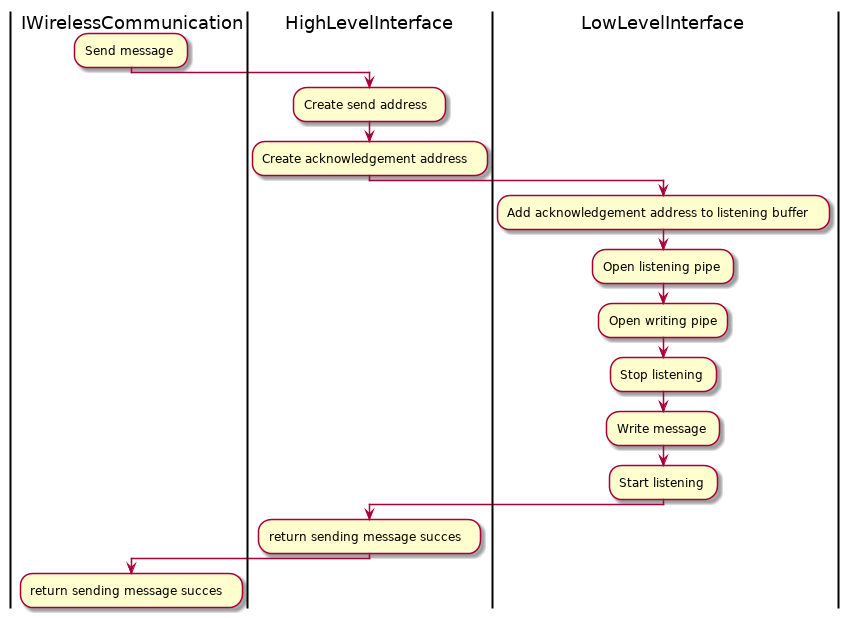

The diagram above was rendered by PlantUML. Its source (embedded in the PNG):
@startuml
|IWirelessCommunication| 
:Send message;
|HighLevelInterface|
:Create send address;
:Create acknowledgement address;
|LowLevelInterface|
:Add acknowledgement address to listening buffer;
:Open listening pipe;
:Open writing pipe;
:Stop listening;
:Write message;
:Start listening;
|HighLevelInterface|
:return sending message succes;
|IWirelessCommunication| 
:return sending message succes;


@enduml